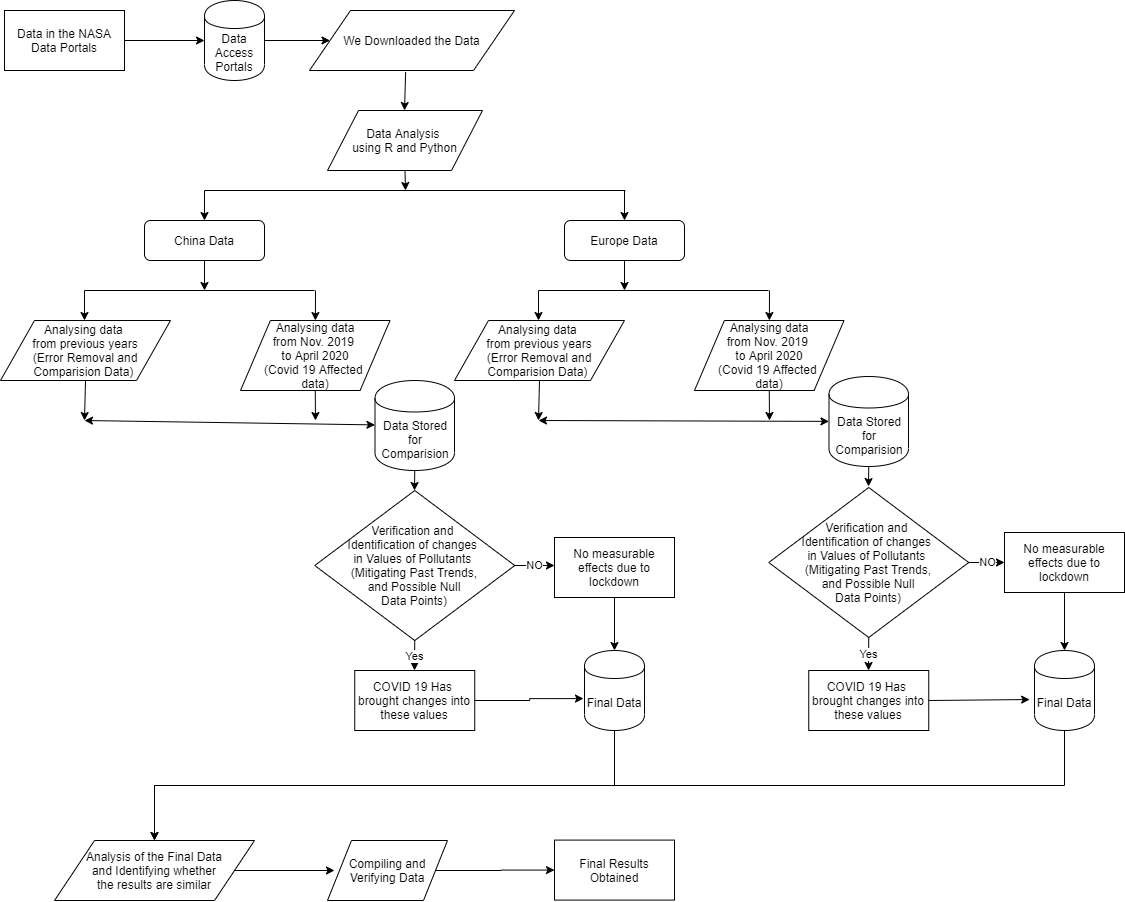

The diagram above was exported from draw.io. Its source (the exported page's mxGraphModel, read from the mxfile embedded in the PNG):
<mxGraphModel dx="1483" dy="984" grid="1" gridSize="10" guides="1" tooltips="1" connect="1" arrows="1" fold="1" page="1" pageScale="1" pageWidth="850" pageHeight="1100" math="0" shadow="0">
  <root>
    <mxCell id="0" />
    <mxCell id="1" parent="0" />
    <mxCell id="GVgF4dORzjmshvX4ik7a-1" value="Data in the NASA Data Portals" style="rounded=0;whiteSpace=wrap;html=1;" vertex="1" parent="1">
      <mxGeometry x="120" y="120" width="120" height="60" as="geometry" />
    </mxCell>
    <mxCell id="GVgF4dORzjmshvX4ik7a-2" value="" style="endArrow=classic;html=1;exitX=1;exitY=0.5;exitDx=0;exitDy=0;" edge="1" parent="1" source="GVgF4dORzjmshvX4ik7a-1">
      <mxGeometry width="50" height="50" relative="1" as="geometry">
        <mxPoint x="400" y="300" as="sourcePoint" />
        <mxPoint x="320" y="150" as="targetPoint" />
      </mxGeometry>
    </mxCell>
    <mxCell id="GVgF4dORzjmshvX4ik7a-4" style="edgeStyle=orthogonalEdgeStyle;rounded=0;orthogonalLoop=1;jettySize=auto;html=1;entryX=0.1;entryY=0.5;entryDx=0;entryDy=0;entryPerimeter=0;" edge="1" parent="1" source="GVgF4dORzjmshvX4ik7a-3" target="GVgF4dORzjmshvX4ik7a-5">
      <mxGeometry relative="1" as="geometry">
        <mxPoint x="440" y="150" as="targetPoint" />
      </mxGeometry>
    </mxCell>
    <mxCell id="GVgF4dORzjmshvX4ik7a-3" value="Data Access Portals" style="shape=cylinder;whiteSpace=wrap;html=1;boundedLbl=1;backgroundOutline=1;" vertex="1" parent="1">
      <mxGeometry x="320" y="110" width="60" height="80" as="geometry" />
    </mxCell>
    <mxCell id="GVgF4dORzjmshvX4ik7a-5" value="We Downloaded the Data" style="shape=parallelogram;perimeter=parallelogramPerimeter;whiteSpace=wrap;html=1;" vertex="1" parent="1">
      <mxGeometry x="425" y="120" width="205" height="60" as="geometry" />
    </mxCell>
    <mxCell id="GVgF4dORzjmshvX4ik7a-6" value="" style="endArrow=classic;html=1;exitX=0.469;exitY=1.027;exitDx=0;exitDy=0;exitPerimeter=0;" edge="1" parent="1" source="GVgF4dORzjmshvX4ik7a-5">
      <mxGeometry width="50" height="50" relative="1" as="geometry">
        <mxPoint x="400" y="300" as="sourcePoint" />
        <mxPoint x="520" y="220" as="targetPoint" />
      </mxGeometry>
    </mxCell>
    <mxCell id="GVgF4dORzjmshvX4ik7a-7" value="Data Analysis &lt;br&gt;using R and Python" style="shape=parallelogram;perimeter=parallelogramPerimeter;whiteSpace=wrap;html=1;" vertex="1" parent="1">
      <mxGeometry x="443" y="220" width="155" height="60" as="geometry" />
    </mxCell>
    <mxCell id="GVgF4dORzjmshvX4ik7a-8" value="" style="endArrow=classic;html=1;exitX=0.5;exitY=1;exitDx=0;exitDy=0;" edge="1" parent="1" source="GVgF4dORzjmshvX4ik7a-7">
      <mxGeometry width="50" height="50" relative="1" as="geometry">
        <mxPoint x="370" y="280" as="sourcePoint" />
        <mxPoint x="521" y="300" as="targetPoint" />
      </mxGeometry>
    </mxCell>
    <mxCell id="GVgF4dORzjmshvX4ik7a-9" value="" style="endArrow=none;html=1;" edge="1" parent="1">
      <mxGeometry width="50" height="50" relative="1" as="geometry">
        <mxPoint x="320" y="300" as="sourcePoint" />
        <mxPoint x="740.9142717633929" y="300" as="targetPoint" />
      </mxGeometry>
    </mxCell>
    <mxCell id="GVgF4dORzjmshvX4ik7a-10" value="" style="endArrow=classic;html=1;" edge="1" parent="1" target="GVgF4dORzjmshvX4ik7a-11">
      <mxGeometry width="50" height="50" relative="1" as="geometry">
        <mxPoint x="320" y="300" as="sourcePoint" />
        <mxPoint x="320" y="330" as="targetPoint" />
      </mxGeometry>
    </mxCell>
    <mxCell id="GVgF4dORzjmshvX4ik7a-11" value="China Data" style="rounded=1;whiteSpace=wrap;html=1;" vertex="1" parent="1">
      <mxGeometry x="260" y="330" width="120" height="40" as="geometry" />
    </mxCell>
    <mxCell id="GVgF4dORzjmshvX4ik7a-12" value="" style="endArrow=classic;html=1;" edge="1" parent="1" target="GVgF4dORzjmshvX4ik7a-13">
      <mxGeometry width="50" height="50" relative="1" as="geometry">
        <mxPoint x="740" y="300" as="sourcePoint" />
        <mxPoint x="740" y="330" as="targetPoint" />
      </mxGeometry>
    </mxCell>
    <mxCell id="GVgF4dORzjmshvX4ik7a-13" value="Europe Data" style="rounded=1;whiteSpace=wrap;html=1;" vertex="1" parent="1">
      <mxGeometry x="680" y="330" width="120" height="40" as="geometry" />
    </mxCell>
    <mxCell id="GVgF4dORzjmshvX4ik7a-21" value="" style="endArrow=classic;html=1;exitX=0.5;exitY=1;exitDx=0;exitDy=0;" edge="1" parent="1" source="GVgF4dORzjmshvX4ik7a-11">
      <mxGeometry width="50" height="50" relative="1" as="geometry">
        <mxPoint x="580" y="370" as="sourcePoint" />
        <mxPoint x="320" y="400" as="targetPoint" />
      </mxGeometry>
    </mxCell>
    <mxCell id="GVgF4dORzjmshvX4ik7a-22" value="" style="endArrow=none;html=1;" edge="1" parent="1">
      <mxGeometry width="50" height="50" relative="1" as="geometry">
        <mxPoint x="200" y="400" as="sourcePoint" />
        <mxPoint x="430" y="400" as="targetPoint" />
      </mxGeometry>
    </mxCell>
    <mxCell id="GVgF4dORzjmshvX4ik7a-26" value="" style="endArrow=classic;html=1;" edge="1" parent="1" target="GVgF4dORzjmshvX4ik7a-27">
      <mxGeometry width="50" height="50" relative="1" as="geometry">
        <mxPoint x="431" y="400" as="sourcePoint" />
        <mxPoint x="430.25" y="430" as="targetPoint" />
      </mxGeometry>
    </mxCell>
    <mxCell id="GVgF4dORzjmshvX4ik7a-27" value="Analysing data&lt;br&gt;from Nov. 2019 &lt;br&gt;to April 2020&lt;br&gt;(Covid 19 Affected &lt;br&gt;data)" style="shape=parallelogram;perimeter=parallelogramPerimeter;whiteSpace=wrap;html=1;" vertex="1" parent="1">
      <mxGeometry x="356" y="430" width="149.5" height="70" as="geometry" />
    </mxCell>
    <mxCell id="GVgF4dORzjmshvX4ik7a-31" value="" style="endArrow=classic;html=1;" edge="1" parent="1">
      <mxGeometry width="50" height="50" relative="1" as="geometry">
        <mxPoint x="200" y="400" as="sourcePoint" />
        <mxPoint x="200" y="430" as="targetPoint" />
      </mxGeometry>
    </mxCell>
    <mxCell id="GVgF4dORzjmshvX4ik7a-32" value="Analysing data&amp;nbsp;&lt;br&gt;from previous years&lt;br&gt;(Error Removal and Comparision Data)&amp;nbsp;" style="shape=parallelogram;perimeter=parallelogramPerimeter;whiteSpace=wrap;html=1;" vertex="1" parent="1">
      <mxGeometry x="116" y="430" width="170" height="60" as="geometry" />
    </mxCell>
    <mxCell id="GVgF4dORzjmshvX4ik7a-33" value="" style="endArrow=classic;html=1;exitX=0.5;exitY=1;exitDx=0;exitDy=0;" edge="1" parent="1" source="GVgF4dORzjmshvX4ik7a-32">
      <mxGeometry width="50" height="50" relative="1" as="geometry">
        <mxPoint x="420" y="450" as="sourcePoint" />
        <mxPoint x="200" y="530" as="targetPoint" />
      </mxGeometry>
    </mxCell>
    <mxCell id="GVgF4dORzjmshvX4ik7a-34" value="" style="endArrow=classic;html=1;exitX=0.5;exitY=1;exitDx=0;exitDy=0;" edge="1" parent="1" source="GVgF4dORzjmshvX4ik7a-27">
      <mxGeometry width="50" height="50" relative="1" as="geometry">
        <mxPoint x="420" y="450" as="sourcePoint" />
        <mxPoint x="431" y="530" as="targetPoint" />
      </mxGeometry>
    </mxCell>
    <mxCell id="GVgF4dORzjmshvX4ik7a-35" value="" style="endArrow=classic;startArrow=classic;html=1;" edge="1" parent="1" target="GVgF4dORzjmshvX4ik7a-36">
      <mxGeometry width="50" height="50" relative="1" as="geometry">
        <mxPoint x="200" y="530" as="sourcePoint" />
        <mxPoint x="500" y="530" as="targetPoint" />
      </mxGeometry>
    </mxCell>
    <mxCell id="GVgF4dORzjmshvX4ik7a-36" value="Data Stored for Comparision" style="shape=cylinder;whiteSpace=wrap;html=1;boundedLbl=1;backgroundOutline=1;" vertex="1" parent="1">
      <mxGeometry x="490.5" y="490" width="79.5" height="90" as="geometry" />
    </mxCell>
    <mxCell id="GVgF4dORzjmshvX4ik7a-37" value="" style="endArrow=none;html=1;" edge="1" parent="1">
      <mxGeometry width="50" height="50" relative="1" as="geometry">
        <mxPoint x="654" y="400" as="sourcePoint" />
        <mxPoint x="884" y="400" as="targetPoint" />
      </mxGeometry>
    </mxCell>
    <mxCell id="GVgF4dORzjmshvX4ik7a-38" value="" style="endArrow=classic;html=1;" edge="1" parent="1" target="GVgF4dORzjmshvX4ik7a-39">
      <mxGeometry width="50" height="50" relative="1" as="geometry">
        <mxPoint x="885" y="400" as="sourcePoint" />
        <mxPoint x="884.25" y="430" as="targetPoint" />
      </mxGeometry>
    </mxCell>
    <mxCell id="GVgF4dORzjmshvX4ik7a-39" value="Analysing data&lt;br&gt;from Nov. 2019 &lt;br&gt;to April 2020&lt;br&gt;(Covid 19 Affected &lt;br&gt;data)" style="shape=parallelogram;perimeter=parallelogramPerimeter;whiteSpace=wrap;html=1;" vertex="1" parent="1">
      <mxGeometry x="810" y="430" width="149.5" height="70" as="geometry" />
    </mxCell>
    <mxCell id="GVgF4dORzjmshvX4ik7a-40" value="" style="endArrow=classic;html=1;" edge="1" parent="1">
      <mxGeometry width="50" height="50" relative="1" as="geometry">
        <mxPoint x="654" y="400" as="sourcePoint" />
        <mxPoint x="654" y="430" as="targetPoint" />
      </mxGeometry>
    </mxCell>
    <mxCell id="GVgF4dORzjmshvX4ik7a-41" value="Analysing data&amp;nbsp;&lt;br&gt;from previous years&lt;br&gt;(Error Removal and Comparision Data)&amp;nbsp;" style="shape=parallelogram;perimeter=parallelogramPerimeter;whiteSpace=wrap;html=1;" vertex="1" parent="1">
      <mxGeometry x="570" y="430" width="170" height="60" as="geometry" />
    </mxCell>
    <mxCell id="GVgF4dORzjmshvX4ik7a-42" value="" style="endArrow=classic;html=1;exitX=0.5;exitY=1;exitDx=0;exitDy=0;" edge="1" parent="1" source="GVgF4dORzjmshvX4ik7a-41">
      <mxGeometry width="50" height="50" relative="1" as="geometry">
        <mxPoint x="874" y="450" as="sourcePoint" />
        <mxPoint x="654" y="530" as="targetPoint" />
      </mxGeometry>
    </mxCell>
    <mxCell id="GVgF4dORzjmshvX4ik7a-43" value="" style="endArrow=classic;html=1;exitX=0.5;exitY=1;exitDx=0;exitDy=0;" edge="1" parent="1" source="GVgF4dORzjmshvX4ik7a-39">
      <mxGeometry width="50" height="50" relative="1" as="geometry">
        <mxPoint x="874" y="450" as="sourcePoint" />
        <mxPoint x="885" y="530" as="targetPoint" />
      </mxGeometry>
    </mxCell>
    <mxCell id="GVgF4dORzjmshvX4ik7a-44" value="" style="endArrow=classic;startArrow=classic;html=1;" edge="1" parent="1" target="GVgF4dORzjmshvX4ik7a-45">
      <mxGeometry width="50" height="50" relative="1" as="geometry">
        <mxPoint x="654" y="530" as="sourcePoint" />
        <mxPoint x="954" y="530" as="targetPoint" />
      </mxGeometry>
    </mxCell>
    <mxCell id="GVgF4dORzjmshvX4ik7a-45" value="Data Stored for Comparision" style="shape=cylinder;whiteSpace=wrap;html=1;boundedLbl=1;backgroundOutline=1;" vertex="1" parent="1">
      <mxGeometry x="944.5" y="486" width="79.5" height="90" as="geometry" />
    </mxCell>
    <mxCell id="GVgF4dORzjmshvX4ik7a-46" value="" style="endArrow=classic;html=1;exitX=0.5;exitY=1;exitDx=0;exitDy=0;" edge="1" parent="1" source="GVgF4dORzjmshvX4ik7a-13">
      <mxGeometry width="50" height="50" relative="1" as="geometry">
        <mxPoint x="330" y="380" as="sourcePoint" />
        <mxPoint x="740" y="400" as="targetPoint" />
      </mxGeometry>
    </mxCell>
    <mxCell id="GVgF4dORzjmshvX4ik7a-47" value="" style="endArrow=classic;html=1;exitX=0.5;exitY=1;exitDx=0;exitDy=0;" edge="1" parent="1" source="GVgF4dORzjmshvX4ik7a-36">
      <mxGeometry width="50" height="50" relative="1" as="geometry">
        <mxPoint x="510" y="470" as="sourcePoint" />
        <mxPoint x="530" y="600" as="targetPoint" />
      </mxGeometry>
    </mxCell>
    <mxCell id="GVgF4dORzjmshvX4ik7a-49" value="Verification and &lt;br&gt;Identification of changes &lt;br&gt;in Values of Pollutants &lt;br&gt;(Mitigating Past Trends,&lt;br&gt;&amp;nbsp;and Possible Null &lt;br&gt;Data Points)" style="rhombus;whiteSpace=wrap;html=1;" vertex="1" parent="1">
      <mxGeometry x="430.25" y="600" width="200" height="150" as="geometry" />
    </mxCell>
    <mxCell id="GVgF4dORzjmshvX4ik7a-52" value="" style="endArrow=classic;html=1;exitX=0.5;exitY=1;exitDx=0;exitDy=0;" edge="1" parent="1">
      <mxGeometry width="50" height="50" relative="1" as="geometry">
        <mxPoint x="984.25" y="576" as="sourcePoint" />
        <mxPoint x="984" y="596" as="targetPoint" />
      </mxGeometry>
    </mxCell>
    <mxCell id="GVgF4dORzjmshvX4ik7a-53" value="Verification and &lt;br&gt;Identification of changes &lt;br&gt;in Values of Pollutants &lt;br&gt;(Mitigating Past Trends,&lt;br&gt;&amp;nbsp;and Possible Null &lt;br&gt;Data Points)" style="rhombus;whiteSpace=wrap;html=1;" vertex="1" parent="1">
      <mxGeometry x="884.25" y="597" width="200" height="150" as="geometry" />
    </mxCell>
    <mxCell id="GVgF4dORzjmshvX4ik7a-54" value="Yes" style="endArrow=classic;html=1;exitX=0.5;exitY=1;exitDx=0;exitDy=0;" edge="1" parent="1" source="GVgF4dORzjmshvX4ik7a-49">
      <mxGeometry width="50" height="50" relative="1" as="geometry">
        <mxPoint x="610" y="570" as="sourcePoint" />
        <mxPoint x="530" y="780" as="targetPoint" />
      </mxGeometry>
    </mxCell>
    <mxCell id="GVgF4dORzjmshvX4ik7a-55" value="NO" style="endArrow=classic;html=1;exitX=1;exitY=0.5;exitDx=0;exitDy=0;" edge="1" parent="1" source="GVgF4dORzjmshvX4ik7a-49">
      <mxGeometry width="50" height="50" relative="1" as="geometry">
        <mxPoint x="610" y="570" as="sourcePoint" />
        <mxPoint x="670" y="675" as="targetPoint" />
      </mxGeometry>
    </mxCell>
    <mxCell id="GVgF4dORzjmshvX4ik7a-58" value="Yes" style="endArrow=classic;html=1;exitX=0.5;exitY=1;exitDx=0;exitDy=0;" edge="1" parent="1" source="GVgF4dORzjmshvX4ik7a-53">
      <mxGeometry width="50" height="50" relative="1" as="geometry">
        <mxPoint x="810" y="630" as="sourcePoint" />
        <mxPoint x="984" y="780" as="targetPoint" />
      </mxGeometry>
    </mxCell>
    <mxCell id="GVgF4dORzjmshvX4ik7a-59" value="NO" style="endArrow=classic;html=1;exitX=1;exitY=0.5;exitDx=0;exitDy=0;" edge="1" parent="1" source="GVgF4dORzjmshvX4ik7a-53">
      <mxGeometry width="50" height="50" relative="1" as="geometry">
        <mxPoint x="770" y="630" as="sourcePoint" />
        <mxPoint x="1120" y="672" as="targetPoint" />
      </mxGeometry>
    </mxCell>
    <mxCell id="GVgF4dORzjmshvX4ik7a-64" style="edgeStyle=orthogonalEdgeStyle;rounded=0;orthogonalLoop=1;jettySize=auto;html=1;exitX=1;exitY=0.5;exitDx=0;exitDy=0;entryX=-0.017;entryY=0.601;entryDx=0;entryDy=0;entryPerimeter=0;" edge="1" parent="1" source="GVgF4dORzjmshvX4ik7a-60" target="GVgF4dORzjmshvX4ik7a-66">
      <mxGeometry relative="1" as="geometry">
        <mxPoint x="730" y="810.1764705882354" as="targetPoint" />
      </mxGeometry>
    </mxCell>
    <mxCell id="GVgF4dORzjmshvX4ik7a-60" value="COVID 19 Has&amp;nbsp;&lt;br&gt;brought changes into these values" style="rounded=0;whiteSpace=wrap;html=1;" vertex="1" parent="1">
      <mxGeometry x="470.25" y="780" width="120" height="60" as="geometry" />
    </mxCell>
    <mxCell id="GVgF4dORzjmshvX4ik7a-61" value="COVID 19 Has&amp;nbsp;&lt;br&gt;brought changes into these values" style="rounded=0;whiteSpace=wrap;html=1;" vertex="1" parent="1">
      <mxGeometry x="924.25" y="780" width="120" height="60" as="geometry" />
    </mxCell>
    <mxCell id="GVgF4dORzjmshvX4ik7a-62" value="No measurable effects due to lockdown" style="rounded=0;whiteSpace=wrap;html=1;" vertex="1" parent="1">
      <mxGeometry x="670" y="647" width="120" height="60" as="geometry" />
    </mxCell>
    <mxCell id="GVgF4dORzjmshvX4ik7a-71" value="" style="edgeStyle=orthogonalEdgeStyle;rounded=0;orthogonalLoop=1;jettySize=auto;html=1;" edge="1" parent="1" source="GVgF4dORzjmshvX4ik7a-63" target="GVgF4dORzjmshvX4ik7a-68">
      <mxGeometry relative="1" as="geometry" />
    </mxCell>
    <mxCell id="GVgF4dORzjmshvX4ik7a-63" value="No measurable effects due to lockdown" style="rounded=0;whiteSpace=wrap;html=1;" vertex="1" parent="1">
      <mxGeometry x="1120" y="642" width="120" height="60" as="geometry" />
    </mxCell>
    <mxCell id="GVgF4dORzjmshvX4ik7a-65" value="" style="endArrow=classic;html=1;exitX=0.5;exitY=1;exitDx=0;exitDy=0;" edge="1" parent="1" source="GVgF4dORzjmshvX4ik7a-66">
      <mxGeometry width="50" height="50" relative="1" as="geometry">
        <mxPoint x="600" y="660" as="sourcePoint" />
        <mxPoint x="730" y="810" as="targetPoint" />
      </mxGeometry>
    </mxCell>
    <mxCell id="GVgF4dORzjmshvX4ik7a-72" style="edgeStyle=orthogonalEdgeStyle;rounded=0;orthogonalLoop=1;jettySize=auto;html=1;exitX=0.5;exitY=1;exitDx=0;exitDy=0;" edge="1" parent="1" source="GVgF4dORzjmshvX4ik7a-66">
      <mxGeometry relative="1" as="geometry">
        <mxPoint x="270" y="950" as="targetPoint" />
      </mxGeometry>
    </mxCell>
    <mxCell id="GVgF4dORzjmshvX4ik7a-66" value="Final Data" style="shape=cylinder;whiteSpace=wrap;html=1;boundedLbl=1;backgroundOutline=1;" vertex="1" parent="1">
      <mxGeometry x="700" y="760" width="60" height="80" as="geometry" />
    </mxCell>
    <mxCell id="GVgF4dORzjmshvX4ik7a-67" value="" style="endArrow=classic;html=1;exitX=0.5;exitY=1;exitDx=0;exitDy=0;" edge="1" parent="1" source="GVgF4dORzjmshvX4ik7a-62" target="GVgF4dORzjmshvX4ik7a-66">
      <mxGeometry width="50" height="50" relative="1" as="geometry">
        <mxPoint x="730" y="707" as="sourcePoint" />
        <mxPoint x="730" y="810" as="targetPoint" />
      </mxGeometry>
    </mxCell>
    <mxCell id="GVgF4dORzjmshvX4ik7a-70" style="edgeStyle=orthogonalEdgeStyle;rounded=0;orthogonalLoop=1;jettySize=auto;html=1;exitX=0.5;exitY=0;exitDx=0;exitDy=0;" edge="1" parent="1" source="GVgF4dORzjmshvX4ik7a-68">
      <mxGeometry relative="1" as="geometry">
        <mxPoint x="1180.1764705882351" y="759.5882352941178" as="targetPoint" />
      </mxGeometry>
    </mxCell>
    <mxCell id="GVgF4dORzjmshvX4ik7a-73" style="edgeStyle=orthogonalEdgeStyle;rounded=0;orthogonalLoop=1;jettySize=auto;html=1;exitX=0.5;exitY=1;exitDx=0;exitDy=0;" edge="1" parent="1" source="GVgF4dORzjmshvX4ik7a-68">
      <mxGeometry relative="1" as="geometry">
        <mxPoint x="270" y="950" as="targetPoint" />
      </mxGeometry>
    </mxCell>
    <mxCell id="GVgF4dORzjmshvX4ik7a-68" value="Final Data" style="shape=cylinder;whiteSpace=wrap;html=1;boundedLbl=1;backgroundOutline=1;" vertex="1" parent="1">
      <mxGeometry x="1150" y="760" width="60" height="80" as="geometry" />
    </mxCell>
    <mxCell id="GVgF4dORzjmshvX4ik7a-69" value="" style="endArrow=classic;html=1;exitX=1;exitY=0.5;exitDx=0;exitDy=0;entryX=-0.081;entryY=0.613;entryDx=0;entryDy=0;entryPerimeter=0;" edge="1" parent="1" source="GVgF4dORzjmshvX4ik7a-61" target="GVgF4dORzjmshvX4ik7a-68">
      <mxGeometry width="50" height="50" relative="1" as="geometry">
        <mxPoint x="600" y="660" as="sourcePoint" />
        <mxPoint x="650" y="610" as="targetPoint" />
      </mxGeometry>
    </mxCell>
    <mxCell id="GVgF4dORzjmshvX4ik7a-74" value="Analysis of the Final Data&lt;br&gt;&amp;nbsp;and Identifying whether &lt;br&gt;the results are similar" style="shape=parallelogram;perimeter=parallelogramPerimeter;whiteSpace=wrap;html=1;" vertex="1" parent="1">
      <mxGeometry x="170" y="950" width="200" height="60" as="geometry" />
    </mxCell>
    <mxCell id="GVgF4dORzjmshvX4ik7a-75" value="" style="endArrow=classic;html=1;exitX=1;exitY=0.5;exitDx=0;exitDy=0;" edge="1" parent="1" source="GVgF4dORzjmshvX4ik7a-74">
      <mxGeometry width="50" height="50" relative="1" as="geometry">
        <mxPoint x="460" y="670" as="sourcePoint" />
        <mxPoint x="450" y="980" as="targetPoint" />
      </mxGeometry>
    </mxCell>
    <mxCell id="GVgF4dORzjmshvX4ik7a-77" style="edgeStyle=orthogonalEdgeStyle;rounded=0;orthogonalLoop=1;jettySize=auto;html=1;exitX=1;exitY=0.5;exitDx=0;exitDy=0;" edge="1" parent="1" source="GVgF4dORzjmshvX4ik7a-76" target="GVgF4dORzjmshvX4ik7a-78">
      <mxGeometry relative="1" as="geometry">
        <mxPoint x="730" y="979.5882352941178" as="targetPoint" />
      </mxGeometry>
    </mxCell>
    <mxCell id="GVgF4dORzjmshvX4ik7a-76" value="Compiling and Verifying Data" style="shape=parallelogram;perimeter=parallelogramPerimeter;whiteSpace=wrap;html=1;" vertex="1" parent="1">
      <mxGeometry x="443" y="950" width="120" height="60" as="geometry" />
    </mxCell>
    <mxCell id="GVgF4dORzjmshvX4ik7a-78" value="Final Results Obtained" style="rounded=0;whiteSpace=wrap;html=1;" vertex="1" parent="1">
      <mxGeometry x="670" y="949.5882352941178" width="120" height="60" as="geometry" />
    </mxCell>
  </root>
</mxGraphModel>